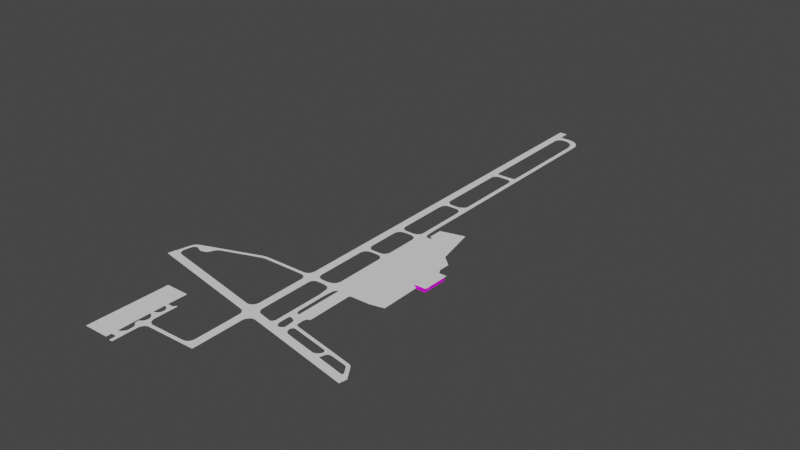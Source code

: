# Source: euroairport.blend  (saved by Blender 3.6.11; exported with 4.5.12 LTS)
import bpy
from mathutils import Matrix  # noqa: F401  (used for matrix-valued properties, if any)

bpy.ops.wm.read_factory_settings(use_empty=True)
scene = bpy.context.scene
scene.name = 'Scene'

# ---- collections
col_blueprint = bpy.data.collections.new('Blueprint'); scene.collection.children.link(col_blueprint)

# ---- images (referenced by path relative to the original .blend; pixels are not part of the script)
import os
ASSET_DIR = os.environ.get("B2B_ASSET_DIR", "")  # directory of the original .blend (textures are referenced by path, not embedded)
HERE = os.path.dirname(os.path.abspath(__file__))  # packed textures are extracted next to this script under _unpacked/

def load_image(name, relpath, width, height, colorspace="sRGB"):
    """Load a texture the original file referenced (path relative to the .blend, or extracted next to this script)."""
    p = next((c for c in (os.path.join(HERE, relpath), os.path.join(ASSET_DIR, relpath)) if relpath and os.path.exists(c)), "")
    if p:
        img = bpy.data.images.load(p, check_existing=True)
        img.name = name
    else:  # same state as the original file: an image datablock whose file is absent (Cycles renders it pink)
        img = bpy.data.images.new(name, width, height)
        img.source = "FILE"
        img.filepath = "//" + (relpath or name)
    img.colorspace_settings.name = colorspace
    return img
img_bordeaux_png = load_image('bordeaux.png', 'bordeaux.png', 1024, 1024, 'sRGB')

# ---- materials (node trees are filled in below, after node groups)
mat_material_001 = bpy.data.materials.new('Material.001')
mat_material_001.use_transparent_shadow = False

# ---- material node trees
mat_material_001.use_nodes = True; mat_material_001.node_tree.nodes.clear()
_N = mat_material_001.node_tree.nodes; _L = mat_material_001.node_tree.links
n0 = _N.new('ShaderNodeBsdfPrincipled'); n0.name = 'Principled BSDF'; n0.location = (10, 300)
n0.distribution = 'GGX'
n0.subsurface_method = 'RANDOM_WALK_SKIN'
n0.inputs[3].default_value = 1.45
n0.inputs[27].default_value = (0.0, 0.0, 0.0, 1.0)
n0.inputs[28].default_value = 1.0
n1 = _N.new('ShaderNodeOutputMaterial'); n1.name = 'Material Output'; n1.location = (300, 300)
n2 = _N.new('ShaderNodeTexImage'); n2.name = 'Image Texture'; n2.location = (-280, 275)
n2.image = img_bordeaux_png
_L.new(n0.outputs[0], n1.inputs[0])
_L.new(n2.outputs[0], n0.inputs[0])
n1.is_active_output = True

# ---- world
world_world = bpy.data.worlds.new('World'); scene.world = world_world
world_world.use_nodes = True; world_world.node_tree.nodes.clear()
_N = world_world.node_tree.nodes; _L = world_world.node_tree.links
n0 = _N.new('ShaderNodeOutputWorld'); n0.name = 'World Output'; n0.location = (300, 300)
n1 = _N.new('ShaderNodeBackground'); n1.name = 'Background'; n1.location = (10, 300)
n1.inputs[0].default_value = (0.05088, 0.05088, 0.05088, 1.0)
_L.new(n1.outputs[0], n0.inputs[0])
n0.is_active_output = True
world_world.color = (0.05088, 0.05088, 0.05088)
world_world.use_sun_shadow = False
world_world.sun_shadow_jitter_overblur = 0.0

# ---- meshes
me_plane_003 = bpy.data.meshes.new('Plane.003')
me_plane_003.from_pydata([(-12.63, -91.12, 0.0), (2.856, -90.89, 0.0), (-2.696, 79.12, 0.0), (-0.1586, 79.16, 0.0), (2.063, -45.52, 0.0), (1.705, -24.67, 0.0), (4.338, -48.73, 0.0), (-15.3, -48.84, 0.0), (4.307, -47.33, 0.0), (-15.3, -47.82, 0.0), (-0.4779, -45.59, 0.0), (-0.5137, -45.85, 0.0), (-0.578, -46.11, 0.0), (-0.701, -46.37, 0.0), (-0.8326, -46.62, 0.0), (-1.056, -46.9, 0.0), (-1.316, -47.13, 0.0), (-1.62, -47.32, 0.0), (-2.375, -47.55, 0.0), (3.758, -47.25, 0.0), (2.102, -45.74, 0.0), (3.201, -47.09, 0.0), (2.999, -47.0, 0.0), (2.806, -46.88, 0.0), (2.627, -46.73, 0.0), (2.469, -46.56, 0.0), (2.367, -46.38, 0.0), (2.234, -46.16, 0.0), (2.158, -45.97, 0.0), (2.148, -50.71, 0.0), (-0.3893, -50.77, 0.0), (-0.3893, -50.77, 0.0), (-2.335, -48.59, 0.0), (-0.382, -50.46, 0.0), (-0.429, -50.15, 0.0), (-0.5289, -49.85, 0.0), (-0.6786, -49.57, 0.0), (-0.8736, -49.31, 0.0), (-1.108, -49.09, 0.0), (-1.375, -48.9, 0.0), (-1.665, -48.76, 0.0), (2.155, -50.4, 0.0), (3.496, -48.79, 0.0), (2.179, -50.16, 0.0), (2.243, -49.92, 0.0), (2.343, -49.69, 0.0), (2.477, -49.47, 0.0), (2.642, -49.26, 0.0), (2.83, -49.09, 0.0), (3.038, -48.94, 0.0), (3.264, -48.85, 0.0), (-35.48, -56.44, 0.0), (-35.39, -54.89, 0.0), (-35.39, -54.89, 0.0), (-17.14, -49.15, 0.0), (-15.97, -48.9, 0.0), (-16.56, -48.99, 0.0), (-16.17, -47.88, 0.0), (-17.39, -48.14, 0.0), (-16.79, -47.99, 0.0), (-37.32, -57.22, 0.0), (-35.29, -61.83, 0.0), (-36.3, -57.38, 0.0), (-37.01, -56.33, 0.0), (-36.2, -55.31, 0.0), (-36.66, -55.78, 0.0), (-36.12, -57.01, 0.0), (-35.72, -56.57, 0.0), (-35.96, -56.78, 0.0), (-35.78, -64.4, 0.0), (-38.57, -63.86, 0.0), (-38.08, -61.29, 0.0), (-37.72, -59.37, 0.0), (-37.92, -60.4, 0.0), (-35.92, -61.53, 0.0), (-36.7, -59.54, 0.0), (-36.27, -61.17, 0.0), (-36.55, -60.7, 0.0), (-36.71, -60.19, 0.0), (-38.73, -63.83, 0.0), (-38.24, -61.26, 0.0), (-2.866, -68.14, 0.0), (-3.348, -70.71, 0.0), (2.445, -67.25, 0.0), (-0.1182, -66.15, 0.0), (2.563, -74.42, 0.0), (-0.003782, -72.97, 0.0), (4.945, -72.33, 0.0), (-0.154, -66.43, 0.0), (-2.461, -68.22, 0.0), (-0.2771, -66.88, 0.0), (-0.5258, -67.38, 0.0), (-0.8918, -67.77, 0.0), (-1.367, -68.06, 0.0), (-1.888, -68.22, 0.0), (4.425, -69.57, 0.0), (-1.613, -71.06, 0.0), (-0.08275, -72.5, 0.0), (-0.2563, -72.1, 0.0), (-0.5161, -71.73, 0.0), (-0.8443, -71.42, 0.0), (-1.219, -71.19, 0.0), (4.021, -69.48, 0.0), (2.481, -67.73, 0.0), (3.647, -69.36, 0.0), (3.291, -69.14, 0.0), (2.978, -68.84, 0.0), (2.728, -68.49, 0.0), (2.558, -68.11, 0.0), (4.287, -72.33, 0.0), (3.653, -72.59, 0.0), (3.113, -73.06, 0.0), (2.731, -73.62, 0.0), (39.15, -78.99, 0.0), (39.42, -76.48, 0.0), (39.62, -76.53, 0.0), (-28.9, -52.46, 0.0), (-28.52, -53.39, 0.0), (-29.85, -54.4, 0.0), (-30.68, -56.19, 0.0), (-31.05, -56.56, 0.0), (-32.54, -57.11, 0.0), (-33.16, -57.05, 0.0), (-34.77, -56.36, 0.0), (-28.88, -53.53, 0.0), (-29.67, -54.14, 0.0), (-29.32, -53.78, 0.0), (-30.75, -56.35, 0.0), (-30.87, -56.47, 0.0), (-32.93, -57.15, 0.0), (-32.73, -57.16, 0.0), (-34.96, -56.33, 0.0), (-35.28, -56.35, 0.0), (-35.11, -56.33, 0.0), (-2.579, 72.09, 0.0), (-0.04206, 72.13, 0.0), (-2.635, 75.43, 0.0), (-0.09752, 75.47, 0.0), (2.791, 75.45, 0.0), (1.514, 73.68, 0.0), (0.2504, 72.63, 0.0), (0.573, 73.1, 0.0), (0.8348, 73.37, 0.0), (1.157, 73.57, 0.0), (9.358, -7.479, 0.0), (2.229, 73.74, 0.0), (7.941, 70.82, 0.0), (3.34, 75.43, 0.0), (7.689, 72.21, 0.0), (7.022, 73.49, 0.0), (6.004, 74.51, 0.0), (4.735, 75.18, 0.0), (6.51, 69.33, 0.0), (6.123, 71.05, 0.0), (3.363, 73.58, 0.0), (5.759, 71.92, 0.0), (5.107, 72.71, 0.0), (4.266, 73.3, 0.0), (7.077, 38.32, 0.0), (7.162, 34.08, 0.0), (1.626, 37.05, 0.0), (6.207, 37.13, 0.0), (7.056, 37.97, 0.0), (6.613, 37.26, 0.0), (6.924, 37.56, 0.0), (5.424, 35.65, 0.0), (2.089, 35.59, 0.0), (5.842, 35.57, 0.0), (7.139, 34.22, 0.0), (6.424, 35.31, 0.0), (6.899, 34.81, 0.0), (7.557, 11.95, 0.0), (7.594, 6.519, 0.0), (7.668, 5.883, 0.0), (5.43, 10.12, 0.0), (5.584, 8.91, 0.0), (6.089, 10.34, 0.0), (7.51, 11.7, 0.0), (6.649, 10.63, 0.0), (7.263, 11.13, 0.0), (2.897, 10.07, 0.0), (5.951, 8.868, 0.0), (7.573, 7.111, 0.0), (6.743, 8.567, 0.0), (7.336, 7.924, 0.0), (2.768, 8.861, 0.0), (7.934, -9.654, 0.0), (5.794, -11.58, 0.0), (8.191, -24.27, 0.0), (6.165, -11.55, 0.0), (8.03, -14.58, 0.0), (6.813, -11.35, 0.0), (7.415, -10.89, 0.0), (7.833, -10.28, 0.0), (5.819, -12.64, 0.0), (3.564, -12.7, 0.0), (6.414, -12.74, 0.0), (3.538, -11.63, 0.0), (6.995, -12.95, 0.0), (7.505, -13.35, 0.0), (7.846, -13.9, 0.0), (9.527, -9.769, 0.0), (10.65, -11.01, 0.0), (9.599, -10.06, 0.0), (10.32, -10.91, 0.0), (9.998, -10.69, 0.0), (9.746, -10.39, 0.0), (6.366, -26.46, 0.0), (8.186, -24.58, 0.0), (6.718, -26.38, 0.0), (8.068, -25.17, 0.0), (7.748, -25.72, 0.0), (7.274, -26.15, 0.0), (8.551, -44.84, 0.0), (6.058, -27.53, 0.0), (8.29, -29.43, 0.0), (6.464, -27.56, 0.0), (8.125, -28.75, 0.0), (7.72, -28.16, 0.0), (7.137, -27.74, 0.0), (5.976, -26.46, 0.0), (5.767, -47.25, 0.0), (8.527, -45.15, 0.0), (6.612, -47.15, 0.0), (8.219, -46.07, 0.0), (7.518, -46.8, 0.0), (8.413, -50.64, 0.0), (8.796, -53.4, 0.0), (5.802, -48.71, 0.0), (10.26, -50.28, 0.0), (8.325, -50.19, 0.0), (6.966, -48.88, 0.0), (8.062, -49.6, 0.0), (7.565, -49.12, 0.0), (10.1, -53.36, 0.0), (11.35, -48.77, 0.0), (8.984, -69.28, 0.0), (10.4, -49.71, 0.0), (11.04, -48.92, 0.0), (10.54, -49.4, 0.0), (10.77, -49.12, 0.0), (10.28, -62.19, 0.0), (11.55, -63.75, 0.0), (10.39, -66.37, 0.0), (11.31, -63.71, 0.0), (10.34, -62.67, 0.0), (10.67, -63.33, 0.0), (10.9, -65.74, 0.0), (10.41, -69.27, 0.0), (10.62, -65.89, 0.0), (10.47, -66.09, 0.0), (8.984, -69.28, 0.0), (8.143, -70.34, 0.0), (8.702, -69.89, 0.0), (11.43, -70.95, 0.0), (12.88, -70.2, 0.0), (11.0, -70.6, 0.0), (10.57, -69.9, 0.0), (12.22, -70.7, 0.0), (12.3, -66.35, 0.0), (15.77, -71.76, 0.0), (25.71, -73.74, 0.0), (28.51, -74.29, 0.0), (36.95, -75.96, 0.0), (27.93, -72.17, 0.0), (28.85, -72.87, 0.0), (27.72, -72.66, 0.0), (26.27, -73.7, 0.0), (27.13, -73.36, 0.0), (37.42, -75.34, 0.0), (37.45, -75.54, 0.0), (37.16, -75.93, 0.0), (37.39, -75.79, 0.0), (-0.04206, 72.13, 0.0), (1.425, -9.647, 0.0), (1.512, -14.62, 0.0), (1.516, -10.14, 0.0), (3.152, -11.6, 0.0), (1.827, -10.83, 0.0), (2.426, -11.37, 0.0), (1.787, -29.5, 0.0), (1.737, -13.91, 0.0), (3.029, -12.78, 0.0), (2.02, -13.41, 0.0), (2.493, -12.99, 0.0), (3.558, -26.52, 0.0), (3.694, -27.58, 0.0), (3.398, -26.51, 0.0), (1.798, -25.12, 0.0), (2.696, -26.29, 0.0), (2.111, -25.78, 0.0), (1.961, -28.9, 0.0), (3.225, -27.69, 0.0), (2.232, -28.38, 0.0), (2.695, -27.94, 0.0), (0.2602, -87.68, 0.0), (-12.67, -90.16, 0.0), (-1.967, -89.86, 0.0), (-14.63, -88.3, 0.0), (0.1908, -88.21, 0.0), (-1.644, -89.85, 0.0), (-0.1331, -89.01, 0.0), (-0.8046, -89.62, 0.0), (-14.7, -80.56, 0.0), (-13.0, -90.1, 0.0), (-14.49, -88.78, 0.0), (-13.92, -89.63, 0.0), (-15.18, -80.55, 0.0), (-14.54, -93.12, 0.0), (-14.39, -101.1, 0.0), (-13.05, -91.25, 0.0), (-14.38, -92.53, 0.0), (-13.87, -91.7, 0.0), (-15.45, -101.1, 0.0), (-15.46, -99.37, 0.0), (-15.9, -98.99, 0.0), (-15.58, -99.06, 0.0), (-15.52, -95.23, 0.0), (-15.53, -94.02, 0.0), (-17.21, -97.06, 0.0), (-17.41, -91.08, 0.0), (-15.66, -95.85, 0.0), (-16.67, -96.99, 0.0), (-16.16, -96.57, 0.0), (-15.6, -88.96, 0.0), (-17.37, -92.29, 0.0), (-17.42, -87.15, 0.0), (-16.91, -92.26, 0.0), (-15.66, -93.39, 0.0), (-16.22, -92.65, 0.0), (-15.69, -89.68, 0.0), (-16.93, -91.06, 0.0), (-16.0, -90.36, 0.0), (-15.69, -84.28, 0.0), (-16.97, -87.16, 0.0), (-15.73, -88.4, 0.0), (-16.2, -87.65, 0.0), (-17.57, -82.36, 0.0), (-16.02, -81.28, 0.0), (-17.43, -85.98, 0.0), (-15.83, -84.89, 0.0), (-17.03, -85.98, 0.0), (-16.33, -85.63, 0.0), (-16.98, -82.39, 0.0), (-15.77, -83.63, 0.0), (-16.24, -82.84, 0.0), (-17.51, -81.28, 0.0), (-15.35, -80.94, 0.0), (-15.73, -81.24, 0.0), (-17.51, -75.02, 0.0), (-24.99, -75.02, 0.0), (-17.17, -100.7, 0.0), (-17.2, -99.04, 0.0), (-24.99, -100.8, 0.0), (11.59, -11.01, 0.0), (11.81, -10.18, 0.0), (10.8, -10.15, 0.0), (10.76, -5.509, 0.0), (18.31, -3.54, 0.0), (21.31, -16.75, 0.0), (24.7, -19.75, 0.0), (24.7, -23.4, 0.0), (25.52, -24.7, 0.0), (26.04, -47.73, 0.0), (21.71, -48.72, 0.0), (15.71, -48.86, 0.0), (15.23, -49.48, 0.0), (15.35, -49.06, 0.0), (15.51, -63.69, 0.0), (14.36, -64.83, 0.0), (14.44, -67.22, 0.0), (15.24, -63.77, 0.0), (14.52, -64.41, 0.0), (14.81, -64.01, 0.0), (15.26, -67.8, 0.0), (14.8, -67.6, 0.0), (35.61, -71.78, 0.0), (36.9, -72.63, 0.0), (36.38, -72.08, 0.0), (12.97, -69.54, 0.0), (12.72, -67.06, 0.0), (12.54, -66.64, 0.0), (29.12, -72.32, 0.0), (29.58, -72.0, 0.0), (29.84, -71.92, 0.0), (30.86, -71.98, 0.0), (35.47, -72.83, 0.0), (35.79, -72.99, 0.0), (36.04, -73.27, 0.0), (14.5, -70.1, 0.0), (14.47, -69.71, 0.0), (15.43, -71.61, 0.0), (14.54, -70.43, 0.0), (14.85, -71.12, 0.0), (14.88, -69.09, 0.0), (15.14, -68.97, 0.0), (15.6, -68.94, 0.0), (27.09, -71.15, 0.0), (27.51, -71.34, 0.0), (27.79, -71.68, 0.0), (0.5636, 37.51, 0.0), (0.6473, 34.34, 0.0), (0.6422, 37.35, 0.0), (1.106, 37.06, 0.0), (0.934, 34.77, 0.0), (1.661, 35.39, 0.0), (1.036, 11.89, 0.0), (1.121, 6.943, 0.0), (1.207, 11.35, 0.0), (2.598, 10.13, 0.0), (1.749, 10.57, 0.0), (1.285, 7.68, 0.0), (2.419, 8.791, 0.0), (1.703, 8.388, 0.0), (25.79, -35.13, 0.0), (25.79, -27.1, 0.0)], [(0, 1), (135, 134), (227, 236), (236, 251), (296, 297), (327, 325), (331, 320), (320, 326), (337, 339)], [(83, 29, 30, 84), (54, 56, 55, 7, 9, 57, 59, 58, 116, 117), (61, 71, 70, 69), (64, 65, 63, 60, 62, 66, 68, 67, 51, 53), (75, 72, 73, 71, 61, 74, 76, 77, 78), (75, 62, 60, 72), (70, 71, 80, 79), (61, 69, 82, 81), (7, 32, 18, 9), (51, 52, 53), (52, 51, 132, 133, 131, 123, 122, 129, 130, 121, 120, 128, 127, 119, 118, 125, 126, 124, 117, 116), (82, 96, 101, 100, 99, 98, 97, 86, 85, 112, 111, 110, 109, 87, 95, 102, 104, 105, 106, 107, 108, 103, 83, 84, 88, 90, 91, 92, 93, 94, 89, 81), (158, 162, 164, 163, 161, 160, 403, 402, 400, 401, 404, 405, 166, 165, 167, 169, 170, 168, 159), (146, 148, 149, 150, 151, 147, 138, 137, 273, 135, 140, 141, 142, 143, 139, 145, 154, 157, 156, 155, 153, 152), (173, 172, 182, 184, 183, 181, 175, 185, 412, 413, 411, 407, 406, 408, 410, 409, 180, 174, 176, 178, 179, 177, 171), (186, 193, 192, 191, 189, 187, 197, 277, 279, 278, 276, 274, 275, 281, 283, 284, 282, 195, 194, 196, 198, 199, 200, 190), (190, 215, 213, 188), (202, 369, 372, 373, 371, 368, 366, 367, 365, 364, 363, 414, 415, 362, 361, 360, 359, 358, 357, 356, 355, 354), (242, 369, 202, 235), (20, 4, 10, 11, 12, 13, 14, 15, 16, 17, 18, 32, 40, 39, 38, 37, 36, 35, 34, 33, 31, 30, 29, 41, 43, 44, 45, 46, 47, 48, 49, 50, 42, 6, 228, 231, 233, 232, 230, 226, 227, 234, 229, 237, 239, 240, 238, 235, 213, 222, 224, 225, 223, 221, 8, 19, 21, 22, 23, 24, 25, 26, 27, 28), (213, 235, 202, 204, 205, 206, 203, 201, 186, 188, 215), (280, 291, 293, 294, 292, 286, 214, 216, 219, 218, 217, 215, 188, 208, 210, 211, 212, 209, 207, 220, 285, 287, 289, 290, 288, 5), (144, 146, 152, 158, 159, 171, 173, 186, 201), (346, 325, 319, 352, 351, 353, 350, 349), (298, 303, 307, 347, 348, 338, 346, 337, 343, 345, 344, 333), (340, 342, 341, 339, 298, 333), (336, 335, 324, 298, 339, 326, 334), (296, 304, 306, 305, 298, 324, 330, 332, 331), (312, 310, 0, 296, 331, 327, 329, 308, 311), (318, 317, 321, 308, 329, 328), (308, 321, 309), (319, 322, 323, 321, 314, 316, 315, 352), (313, 309, 321, 314), (1, 297, 304, 296, 0, 310), (301, 302, 300, 297, 1, 295, 299), (86, 295, 1, 85), (251, 253, 252, 254, 256, 257, 248), (252, 95, 87, 254), (379, 255, 258, 254, 260, 391, 393, 392, 389, 390), (375, 370, 259, 381, 380, 379, 390, 394, 395, 396, 374), (259, 370, 369, 242, 244, 246, 245, 241, 243, 250, 249, 247), (241, 234, 227, 251, 248, 243), (376, 374, 396, 397, 385, 386, 377, 378), (270, 272, 271, 263, 114, 377, 386, 387, 388, 269), (262, 265, 382, 383, 384, 385, 397, 398, 399, 264, 266, 268, 267, 261), (254, 87, 260), (260, 87, 262, 261), (114, 263, 262, 87, 113, 115), (10, 4, 280, 5, 275, 274, 407, 406, 401, 400, 273, 134), (3, 2, 136, 134, 273, 137)])
_uv = me_plane_003.uv_layers.new(name='UVMap')
_uv.uv.foreach_set('vector', [0.0, 0.0, 0.0, 0.0, 0.0, 0.0, 0.0, 0.0, 0.0, 0.0, 0.0, 0.0, 0.0, 0.0, 0.0, 0.0, 0.0, 0.0, 0.0, 0.0, 0.0, 0.0, 0.0, 0.0, 0.0, 0.0, 0.0, 0.0, 0.0, 0.0, 0.0, 0.0, 0.0, 0.0, 0.0, 0.0, 0.0, 0.0, 0.0, 0.0, 0.0, 0.0, 0.0, 0.0, 0.0, 0.0, 0.0, 0.0, 0.0, 0.0, 0.0, 0.0, 0.0, 0.0, 0.0, 0.0, 0.0, 0.0, 0.0, 0.0, 0.0, 0.0, 0.0, 0.0, 0.0, 0.0, 0.0, 0.0, 0.0, 0.0, 0.0, 0.0, 0.0, 0.0, 0.0, 0.0, 0.0, 0.0, 0.0, 0.0, 0.0, 0.0, 0.0, 0.0, 0.0, 0.0, 0.0, 0.0, 0.0, 0.0, 0.0, 0.0, 0.0, 0.0, 0.0, 0.0, 0.0, 0.0, 0.0, 0.0, 0.0, 0.0, 0.0, 0.0, 0.0, 0.0, 0.0, 0.0, 0.0, 0.0, 0.0, 0.0, 0.0, 0.0, 0.0, 0.0, 0.0, 0.0, 0.0, 0.0, 0.0, 0.0, 0.0, 0.0, 0.0, 0.0, 0.0, 0.0, 0.0, 0.0, 0.0, 0.0, 0.0, 0.0, 0.0, 0.0, 0.0, 0.0, 0.0, 0.0, 0.0, 0.0, 0.0, 0.0, 0.0, 0.0, 0.0, 0.0, 0.0, 0.0, 0.0, 0.0, 0.0, 0.0, 0.0, 0.0, 0.0, 0.0, 0.0, 0.0, 0.0, 0.0, 0.0, 0.0, 0.0, 0.0, 0.0, 0.0, 0.0, 0.0, 0.0, 0.0, 0.0, 0.0, 0.0, 0.0, 0.0, 0.0, 0.0, 0.0, 0.0, 0.0, 0.0, 0.0, 0.0, 0.0, 0.0, 0.0, 0.0, 0.0, 0.0, 0.0, 0.0, 0.0, 0.0, 0.0, 0.0, 0.0, 0.0, 0.0, 0.0, 0.0, 0.0, 0.0, 0.0, 0.0, 0.0, 0.0, 0.0, 0.0, 0.0, 0.0, 0.0, 0.0, 0.0, 0.0, 0.0, 0.0, 0.0, 0.0, 0.0, 0.0, 0.0, 0.0, 0.0, 0.0, 0.0, 0.0, 0.0, 0.0, 0.0, 0.0, 0.0, 0.0, 0.0, 0.0, 0.0, 0.0, 0.0, 0.0, 0.0, 0.0, 0.0, 0.0, 0.0, 0.0, 0.0, 0.0, 0.0, 0.0, 0.0, 0.0, 0.0, 0.0, 0.0, 0.0, 0.0, 0.0, 0.0, 0.0, 0.0, 0.0, 0.0, 0.0, 0.0, 0.0, 0.0, 0.0, 0.0, 0.0, 0.0, 0.0, 0.0, 0.0, 0.0, 0.0, 0.0, 0.0, 0.0, 0.0, 0.0, 0.0, 0.0, 0.0, 0.0, 0.0, 0.0, 0.0, 0.0, 0.0, 0.0, 0.0, 0.0, 0.0, 0.0, 0.0, 0.0, 0.0, 0.0, 0.0, 0.0, 0.0, 0.0, 0.0, 0.0, 0.0, 0.0, 0.0, 0.0, 0.0, 0.0, 0.0, 0.0, 0.0, 0.0, 0.0, 0.0, 0.0, 0.0, 0.0, 0.0, 0.0, 0.0, 0.0, 0.0, 0.0, 0.0, 0.0, 0.0, 0.0, 0.0, 0.0, 0.0, 0.0, 0.0, 0.0, 0.0, 0.0, 0.0, 0.0, 0.0, 0.0, 0.0, 0.0, 0.0, 0.0, 0.0, 0.0, 0.0, 0.0, 0.0, 0.0, 0.0, 0.0, 0.0, 0.0, 0.0, 0.0, 0.0, 0.0, 0.0, 0.0, 0.0, 0.0, 0.0, 0.0, 0.0, 0.0, 0.0, 0.0, 0.0, 0.0, 0.0, 0.0, 0.0, 0.0, 0.0, 0.0, 0.0, 0.0, 0.0, 0.0, 0.0, 0.0, 0.0, 0.0, 0.0, 0.0, 0.0, 0.0, 0.0, 0.0, 0.0, 0.0, 0.0, 0.0, 0.0, 0.0, 0.0, 0.0, 0.0, 0.0, 0.0, 0.0, 0.0, 0.0, 0.0, 0.0, 0.0, 0.0, 0.0, 0.0, 0.0, 0.0, 0.0, 0.0, 0.0, 0.0, 0.0, 0.0, 0.0, 0.0, 0.0, 0.0, 0.0, 0.0, 0.0, 0.0, 0.0, 0.0, 0.0, 0.0, 0.0, 0.0, 0.0, 0.0, 0.0, 0.0, 0.0, 0.0, 0.0, 0.0, 0.0, 0.0, 0.0, 0.0, 0.0, 0.0, 0.0, 0.0, 0.0, 0.0, 0.0, 0.0, 0.0, 0.0, 0.0, 0.0, 0.0, 0.0, 0.0, 0.0, 0.0, 0.0, 0.0, 0.0, 0.0, 0.0, 0.0, 0.0, 0.0, 0.0, 0.0, 0.0, 0.0, 0.0, 0.0, 0.0, 0.0, 0.0, 0.0, 0.0, 0.0, 0.0, 0.0, 0.0, 0.0, 0.0, 0.0, 0.0, 0.0, 0.0, 0.0, 0.0, 0.0, 0.0, 0.0, 0.0, 0.0, 0.0, 0.0, 0.0, 0.0, 0.0, 0.0, 0.0, 0.0, 0.0, 0.0, 0.0, 0.0, 0.0, 0.0, 0.0, 0.0, 0.0, 0.0, 0.0, 0.0, 0.0, 0.0, 0.0, 0.0, 0.0, 0.0, 0.0, 0.0, 0.0, 0.0, 0.0, 0.0, 0.0, 0.0, 0.0, 0.0, 0.0, 0.0, 0.0, 0.0, 0.0, 0.0, 0.0, 0.0, 0.0, 0.0, 0.0, 0.0, 0.0, 0.0, 0.0, 0.0, 0.0, 0.0, 0.0, 0.0, 0.0, 0.0, 0.0, 0.0, 0.0, 0.0, 0.0, 0.0, 0.0, 0.0, 0.0, 0.0, 0.0, 0.0, 0.0, 0.0, 0.0, 0.0, 0.0, 0.0, 0.0, 0.0, 0.0, 0.0, 0.0, 0.0, 0.0, 0.0, 0.0, 0.0, 0.0, 0.0, 0.0, 0.0, 0.0, 0.0, 0.0, 0.0, 0.0, 0.0, 0.0, 0.0, 0.0, 0.0, 0.0, 0.0, 0.0, 0.0, 0.0, 0.0, 0.0, 0.0, 0.0, 0.0, 0.0, 0.0, 0.0, 0.0, 0.0, 0.0, 0.0, 0.0, 0.0, 0.0, 0.0, 0.0, 0.0, 0.0, 0.0, 0.0, 0.0, 0.0, 0.0, 0.0, 0.0, 0.0, 0.0, 0.0, 0.0, 0.0, 0.0, 0.0, 0.0, 0.0, 0.0, 0.0, 0.0, 0.0, 0.0, 0.0, 0.0, 0.0, 0.0, 0.0, 0.0, 0.0, 0.0, 0.0, 0.0, 0.0, 0.0, 0.0, 0.0, 0.0, 0.0, 0.0, 0.0, 0.0, 0.0, 0.0, 0.0, 0.0, 0.0, 0.0, 0.0, 0.0, 0.0, 0.0, 0.0, 0.0, 0.0, 0.0, 0.0, 0.0, 0.0, 0.0, 0.0, 0.0, 0.0, 0.0, 0.0, 0.0, 0.0, 0.0, 0.0, 0.0, 0.0, 0.0, 0.0, 0.0, 0.0, 0.0, 0.0, 0.0, 0.0, 0.0, 0.0, 0.0, 0.0, 0.0, 0.0, 0.0, 0.0, 0.0, 0.0, 0.0, 0.0, 0.0, 0.0, 0.0, 0.0, 0.0, 0.0, 0.0, 0.0, 0.0, 0.0, 0.0, 0.0, 0.0, 0.0, 0.0, 0.0, 0.0, 0.0, 0.0, 0.0, 0.0, 0.0, 0.0, 0.0, 0.0, 0.0, 0.0, 0.0, 0.0, 0.0, 0.0, 0.0, 0.0, 0.0, 0.0, 0.0, 0.0, 0.0, 0.0, 0.0, 0.0, 0.0, 0.0, 0.0, 0.0, 0.0, 0.0, 0.0, 0.0, 0.0, 0.0, 0.0, 0.0, 0.0, 0.0, 0.0, 0.0, 0.0, 0.0, 0.0, 0.0, 0.0, 0.0, 0.0, 0.0, 0.0, 0.0, 0.0, 0.0, 0.0, 0.0, 0.0, 0.0, 0.0, 0.0, 0.0, 0.0, 0.0, 0.0, 0.0, 0.0, 0.0, 0.0, 0.0, 0.0, 0.0, 0.0, 0.0, 0.0, 0.0, 0.0, 0.0, 0.0, 0.0, 0.0, 0.0, 0.0, 0.0, 0.0, 0.0, 0.0, 0.0, 0.0, 0.0, 0.0, 0.0, 0.0, 0.0, 0.0, 0.0, 0.0, 0.0, 0.0, 0.0, 0.0, 0.0, 0.0, 0.0, 0.0, 0.0, 0.0, 0.0, 0.0, 0.0, 0.0, 0.0, 0.0, 0.0, 0.0, 0.0, 0.0, 0.0, 0.0, 0.0, 0.0, 0.0, 0.0, 0.0, 0.0, 0.0, 0.0, 0.0, 0.0, 0.0, 0.0, 0.0, 0.0, 0.0, 0.0, 0.0, 0.0, 0.0, 0.0, 0.0, 0.0, 0.0, 0.0, 0.0, 0.0, 0.0, 0.0, 0.0, 0.0, 0.0, 0.0, 0.0, 0.0, 0.0, 0.0, 0.0, 0.0, 0.0, 0.0, 0.0, 0.0, 0.0, 0.0, 0.0, 0.0, 0.0, 0.0, 0.0, 0.0, 0.0, 0.0, 0.0, 0.0, 0.0, 0.0, 0.0, 0.0, 0.0, 0.0, 0.0, 0.0, 0.0, 0.0, 0.0, 0.0, 0.0, 0.0, 0.0, 0.0, 0.0, 0.0, 0.0, 0.0, 0.0, 0.0, 0.0, 0.0, 0.0, 0.0, 0.0, 0.0, 0.0, 0.0, 0.0, 0.0, 0.0, 0.0, 0.0, 0.0, 0.0, 0.0, 0.0, 0.0, 0.0, 0.0, 0.0, 0.0, 0.0, 0.0, 0.0, 0.0, 0.0, 0.0, 0.0, 0.0, 0.0, 0.0, 0.0, 0.0, 0.0, 0.0, 0.0, 0.0, 0.0, 0.0, 0.0, 0.0, 0.0, 0.0, 0.0, 0.0, 0.0, 0.0, 0.0, 0.0, 0.0, 0.0, 0.0, 0.0, 0.0, 0.0, 0.0, 0.0, 0.0, 0.0, 0.0, 0.0, 0.0, 0.0, 0.0, 0.0, 0.0, 0.0, 0.0, 0.0, 0.0, 0.0, 0.0, 0.0, 0.0, 0.0, 0.0, 0.0, 0.0, 0.0, 0.0, 0.0, 0.0, 0.0, 0.0, 0.0, 0.0, 0.0, 0.0, 0.0, 0.0, 0.0, 0.0, 0.0, 0.0, 0.0, 0.0, 0.0, 0.0, 0.0, 0.0, 0.0, 0.0, 0.0, 0.0, 0.0, 0.0, 0.0, 0.0, 0.0, 0.0, 0.0, 0.0, 0.0, 0.0, 0.0, 0.0, 0.0, 0.0, 0.0, 0.0, 0.0, 0.0, 0.0, 0.0, 0.0, 0.0, 0.0, 0.0, 0.0, 0.0, 0.0, 0.0, 0.0, 0.0, 0.0, 0.0, 0.0, 0.0, 0.0, 0.0, 0.0, 0.0, 0.0, 0.0, 0.0, 0.0, 0.0, 0.0, 0.0, 0.0, 0.0, 0.0, 0.0, 0.0])
me_plane_003.update()
me_plane = bpy.data.meshes.new('Plane')
me_plane.from_pydata([(-1.423, -3.468, -0.576), (1.423, -3.468, -0.576), (-1.423, 3.468, -0.576), (1.423, 3.468, -0.576), (-1.423, -3.468, 0.576), (1.423, -3.468, 0.576), (-1.423, 3.468, 0.576), (1.423, 3.468, 0.576)], [], [(0, 2, 3, 1), (4, 5, 7, 6), (1, 3, 7, 5), (2, 0, 4, 6), (3, 2, 6, 7), (0, 1, 5, 4)])
_uv = me_plane.uv_layers.new(name='UVMap')
_uv.uv.foreach_set('vector', [0.0, 0.0, 0.0, 1.0, 1.0, 1.0, 1.0, 0.0, 0.0, 0.0, 1.0, 0.0, 1.0, 1.0, 0.0, 1.0, 1.0, 0.0, 1.0, 1.0, 1.0, 1.0, 1.0, 0.0, 0.0, 1.0, 0.0, 0.0, 0.0, 0.0, 0.0, 1.0, 1.0, 1.0, 0.0, 1.0, 0.0, 1.0, 1.0, 1.0, 0.0, 0.0, 1.0, 0.0, 1.0, 0.0, 0.0, 0.0])
me_plane.materials.append(mat_material_001)
me_plane.update()
me_plane_001 = bpy.data.meshes.new('Plane.001')
me_plane_001.from_pydata([(0.0, -2.696, -3.212e-08), (1.261, -2.696, -3.212e-08), (0.0, 0.0, -3.212e-08), (1.261, 0.0, -3.212e-08), (0.0, -2.813, 0.03622), (1.315, -2.813, 0.03622), (1.315, 0.0, 0.03622), (0.0, -2.694, 0.07348), (1.26, -2.694, 0.07348), (0.0, 0.0, 0.07348), (1.26, 0.0, 0.07348)], [], [(0, 2, 3, 1), (5, 6, 10, 8), (0, 1, 5, 4), (1, 3, 6, 5), (7, 8, 10, 9), (4, 5, 8, 7)])
_uv = me_plane_001.uv_layers.new(name='UVMap')
_uv.uv.foreach_set('vector', [0.0, 0.0, 0.0, 1.0, 1.0, 1.0, 1.0, 0.0, 1.0, 0.0, 1.0, 1.0, 1.0, 1.0, 1.0, 0.0, 0.0, 0.0, 1.0, 0.0, 1.0, 0.0, 0.0, 0.0, 1.0, 0.0, 1.0, 1.0, 1.0, 1.0, 1.0, 0.0, 0.0, 0.0, 1.0, 0.0, 1.0, 1.0, 0.0, 1.0, 0.0, 0.0, 1.0, 0.0, 1.0, 0.0, 0.0, 0.0])
me_plane_001.update()
me_plane_002 = bpy.data.meshes.new('Plane.002')
me_plane_002.from_pydata([(-1.0, 0.0114, 0.1915), (3.909, 0.0114, 0.1915), (-1.0, 0.08722, 0.1305), (3.909, 0.1012, 0.1305), (3.922, 0.01235, 0.1912), (3.922, 0.1017, 0.1307), (4.429, 0.768, -0.3892), (4.383, 0.7794, -0.3928), (4.429, 0.768, -0.3892), (4.383, 0.7794, -0.3928), (4.824, 1.562, 0.1843), (4.803, 1.562, 0.1838), (4.429, 0.7755, -0.3853), (4.383, 0.7719, -0.3967), (4.824, 1.349, -1.179), (4.803, 1.348, -1.179), (4.429, 0.7794, -0.3928), (4.383, 0.768, -0.3892), (4.824, 0.0, -0.9663), (4.803, 0.0, -0.9658), (4.429, 0.7719, -0.3967), (4.383, 0.7754, -0.3853), (4.824, 0.0, 0.3827), (4.803, 0.0, 0.3827)], [], [(0, 1, 3, 2), (3, 1, 4, 5), (5, 4, 6, 7), (9, 8, 10, 11), (13, 12, 14, 15), (17, 16, 18, 19), (21, 20, 22, 23)])
_uv = me_plane_002.uv_layers.new(name='UVMap')
_uv.uv.foreach_set('vector', [0.0, 0.0, 0.0, 1.0, 1.0, 1.0, 1.0, 0.0, 1.0, 1.0, 0.0, 1.0, 0.0, 1.0, 1.0, 1.0, 1.0, 1.0, 0.0, 1.0, 0.0, 1.0, 1.0, 1.0, 1.0, 1.0, 0.0, 1.0, 0.0, 1.0, 1.0, 1.0, 1.0, 1.0, 0.0, 1.0, 0.0, 1.0, 1.0, 1.0, 1.0, 1.0, 0.0, 1.0, 0.0, 1.0, 1.0, 1.0, 1.0, 1.0, 0.0, 1.0, 0.0, 1.0, 1.0, 1.0])
me_plane_002.update()

# ---- objects
ob_tarmac = bpy.data.objects.new('tarmac', me_plane_003)
ob_terminal_main = bpy.data.objects.new('terminal_main', me_plane)
ob_terminal_white = bpy.data.objects.new('terminal_white', me_plane_001)
ob_plane = bpy.data.objects.new('Plane', me_plane_002)
ob_empty = bpy.data.objects.new('Empty', None)
ob_empty_001 = bpy.data.objects.new('Empty.001', None)

# ---- transforms, parenting, visibility, modifiers, constraints
ob_tarmac.location = (0.203, -0.1378, 0.0)
ob_tarmac.scale = (0.2353, 0.2353, 0.2353)
ob_terminal_main.location = (6.656, -7.457, 0.1572)
ob_terminal_main.scale = (0.2729, 0.2729, 0.2729)
ob_terminal_white.location = (6.656, -7.457, 0.3144)
ob_terminal_white.scale = (0.3644, 0.3644, 0.3644)
_m = ob_terminal_white.modifiers.new('Mirror', 'MIRROR')
_m.use_axis = (True, True, False)
_m.use_clip = True
ob_plane.location = (7.057, -8.126, 0.05429)
ob_plane.rotation_euler = (0.0, 1.571, 0.0)
ob_plane.scale = (-0.05385, -0.05385, -0.05385)
_m = ob_plane.modifiers.new('Mirror', 'MIRROR')
_m.use_axis = (False, True, False)
_m.use_clip = True
_m.use_mirror_merge = False
_m.merge_threshold = 0.0
ob_empty.location = (0.0, 0.0, 0.0)
ob_empty.scale = (10.82, 10.82, 1.082)
ob_empty.empty_display_type = 'IMAGE'
ob_empty.empty_display_size = 4.998
ob_empty.empty_image_offset = (-0.5, -0.4998)
ob_empty_001.location = (7.078, -8.168, 0.2916)
ob_empty_001.scale = (0.8589, 0.8589, 0.8589)

# ---- collection membership
scene.collection.objects.link(ob_tarmac)
scene.collection.objects.link(ob_terminal_main)
scene.collection.objects.link(ob_terminal_white)
scene.collection.objects.link(ob_plane)
col_blueprint.objects.link(ob_empty)
col_blueprint.objects.link(ob_empty_001)

# ---- scene / render settings (as saved in the file)
scene.frame_start = 1; scene.frame_end = 250; scene.frame_set(13)
scene.render.engine = 'BLENDER_EEVEE_NEXT'
scene.cycles.sampling_pattern = 'TABULATED_SOBOL'
scene.view_settings.view_transform = 'Filmic'
bpy.context.view_layer.update()

# ---- added for rendering (the .blend has no active camera and no usable light): camera, sun
cam_auto = bpy.data.cameras.new('AutoCamera')
cam_auto.lens = 50.0
cam_auto.sensor_width = 36.0
cam_auto.clip_end = 1000.0
ob_auto_camera = bpy.data.objects.new('AutoCamera', cam_auto)
scene.collection.objects.link(ob_auto_camera)
ob_auto_camera.location = (43.1066, -54.0798, 34.4093)
ob_auto_camera.rotation_euler = (1.09748, -7.21219e-08, 0.694738)
scene.camera = ob_auto_camera
light_auto_sun = bpy.data.lights.new('AutoSun', 'SUN')
light_auto_sun.energy = 3.0
light_auto_sun.angle = 0.0523599
ob_auto_sun = bpy.data.objects.new('AutoSun', light_auto_sun)
scene.collection.objects.link(ob_auto_sun)
ob_auto_sun.rotation_euler = (0.872665, 0.174533, 0.523599)
bpy.context.view_layer.update()
